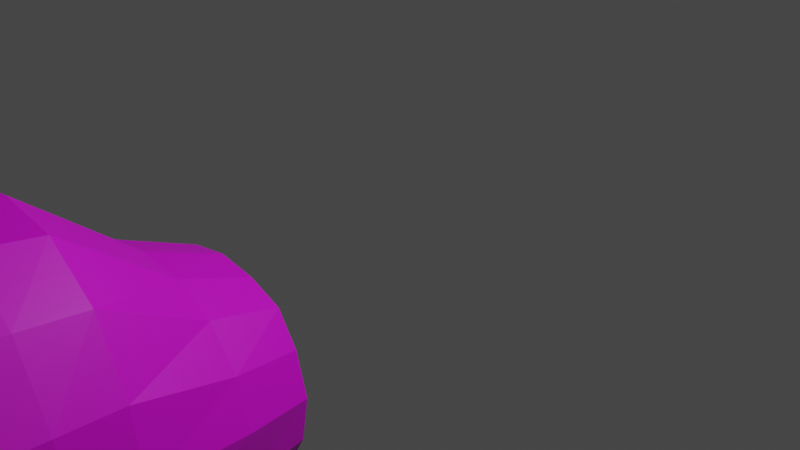 # Source: flightdeck.blend  (saved by Blender 2.93.21; exported with 4.5.12 LTS)
import bpy
from mathutils import Matrix  # noqa: F401  (used for matrix-valued properties, if any)

bpy.ops.wm.read_factory_settings(use_empty=True)
scene = bpy.context.scene
scene.name = 'Scene'

# ---- collections
col_collection = bpy.data.collections.new('Collection'); scene.collection.children.link(col_collection)

# ---- images (referenced by path relative to the original .blend; pixels are not part of the script)
import os
ASSET_DIR = os.environ.get("B2B_ASSET_DIR", "")  # directory of the original .blend (textures are referenced by path, not embedded)
HERE = os.path.dirname(os.path.abspath(__file__))  # packed textures are extracted next to this script under _unpacked/

def load_image(name, relpath, width, height, colorspace="sRGB"):
    """Load a texture the original file referenced (path relative to the .blend, or extracted next to this script)."""
    p = next((c for c in (os.path.join(HERE, relpath), os.path.join(ASSET_DIR, relpath)) if relpath and os.path.exists(c)), "")
    if p:
        img = bpy.data.images.load(p, check_existing=True)
        img.name = name
    else:  # same state as the original file: an image datablock whose file is absent (Cycles renders it pink)
        img = bpy.data.images.new(name, width, height)
        img.source = "FILE"
        img.filepath = "//" + (relpath or name)
    img.colorspace_settings.name = colorspace
    return img
img_flightdeck_paint_png = load_image('FlightDeck_paint.png', 'FlightDeck_paint.png', 1024, 1024, 'sRGB')

# ---- materials (node trees are filled in below, after node groups)
mat_material_001 = bpy.data.materials.new('Material.001')
mat_material_001.use_transparent_shadow = False

# ---- material node trees
mat_material_001.use_nodes = True; mat_material_001.node_tree.nodes.clear()
_N = mat_material_001.node_tree.nodes; _L = mat_material_001.node_tree.links
n0 = _N.new('ShaderNodeBsdfPrincipled'); n0.name = 'Principled BSDF'; n0.location = (10, 300)
n0.distribution = 'GGX'
n0.subsurface_method = 'BURLEY'
n0.inputs[3].default_value = 1.45
n0.inputs[27].default_value = (0.0, 0.0, 0.0, 1.0)
n0.inputs[28].default_value = 1.0
n1 = _N.new('ShaderNodeOutputMaterial'); n1.name = 'Material Output'; n1.location = (300, 300)
n2 = _N.new('ShaderNodeTexImage'); n2.name = 'Image Texture'; n2.location = (0, 0)
n2.image = img_flightdeck_paint_png
_L.new(n0.outputs[0], n1.inputs[0])
_L.new(n2.outputs[0], n0.inputs[0])
n1.is_active_output = True

# ---- world
world_world = bpy.data.worlds.new('World'); scene.world = world_world
world_world.use_nodes = True; world_world.node_tree.nodes.clear()
_N = world_world.node_tree.nodes; _L = world_world.node_tree.links
n0 = _N.new('ShaderNodeOutputWorld'); n0.name = 'World Output'; n0.location = (300, 300)
n1 = _N.new('ShaderNodeBackground'); n1.name = 'Background'; n1.location = (10, 300)
n1.inputs[0].default_value = (0.05088, 0.05088, 0.05088, 1.0)
_L.new(n1.outputs[0], n0.inputs[0])
n0.is_active_output = True
world_world.color = (0.05088, 0.05088, 0.05088)
world_world.use_sun_shadow = False
world_world.sun_shadow_jitter_overblur = 0.0

# ---- cameras
cam_camera = bpy.data.cameras.new('Camera')
cam_camera.clip_end = 100.0
cam_camera.ortho_scale = 7.314

# ---- lights
light_light = bpy.data.lights.new('Light', 'POINT')
light_light.transmission_factor = 0.0
light_light.energy = 1000.0
light_light.shadow_soft_size = 0.1
light_light.shadow_maximum_resolution = 0.006
light_light.use_absolute_resolution = True

# ---- meshes
me_obj0mesh = bpy.data.meshes.new('OBJ0Mesh')
me_obj0mesh.from_pydata([(0.0, -5.791, -0.028), (-0.683, -5.793, 1.655), (0.0, -5.793, 1.757), (-1.262, -5.793, 1.246), (0.0, -5.791, -0.028), (-1.652, -5.793, 0.592), (0.0, -5.791, -0.028), (-1.785, -5.793, -0.086), (0.0, -5.791, -0.028), (-1.639, -5.793, -0.829), (0.0, -5.791, -0.028), (-1.262, -5.793, -1.419), (0.0, -5.791, -0.028), (-0.687, -5.793, -1.834), (0.0, -5.791, -0.028), (0.0, -5.793, -1.971), (0.0, -5.791, -0.028), (0.0, -5.793, -1.971), (0.0, -5.791, -0.028), (0.687, -5.793, -1.834), (0.0, -5.791, -0.028), (1.262, -5.793, -1.419), (0.0, -5.791, -0.028), (1.639, -5.793, -0.829), (0.0, -5.791, -0.028), (1.785, -5.793, -0.086), (0.0, -5.791, -0.028), (1.652, -5.793, 0.592), (0.0, -5.791, -0.028), (1.262, -5.793, 1.246), (0.0, -5.791, -0.028), (0.683, -5.793, 1.655), (0.0, -5.791, -0.028), (0.0, -5.793, 1.757), (-0.658, -4.571, 1.534), (0.0, -4.571, 1.632), (0.0, -5.793, 1.757), (-0.683, -5.793, 1.655), (-1.224, -4.571, 1.152), (-1.262, -5.793, 1.246), (-1.586, -4.571, 0.513), (-1.652, -5.793, 0.592), (-1.711, -4.571, -0.138), (-1.785, -5.793, -0.086), (-1.573, -4.571, -0.875), (-1.639, -5.793, -0.829), (-1.205, -4.571, -1.441), (-1.262, -5.793, -1.419), (-0.705, -4.571, -1.848), (-0.687, -5.793, -1.834), (0.0, -4.571, -1.959), (0.0, -5.793, -1.971), (0.705, -4.571, -1.848), (0.0, -4.571, -1.959), (0.0, -5.793, -1.971), (0.687, -5.793, -1.834), (1.205, -4.571, -1.441), (1.262, -5.793, -1.419), (1.573, -4.571, -0.875), (1.639, -5.793, -0.829), (1.711, -4.571, -0.138), (1.785, -5.793, -0.086), (1.586, -4.571, 0.513), (1.652, -5.793, 0.592), (1.224, -4.571, 1.152), (1.262, -5.793, 1.246), (0.658, -4.571, 1.534), (0.683, -5.793, 1.655), (0.0, -4.571, 1.632), (0.0, -5.793, 1.757), (-0.638, -3.962, 1.435), (0.0, -3.962, 1.527), (0.0, -4.571, 1.632), (-0.658, -4.571, 1.534), (-1.165, -3.962, 1.06), (-1.224, -4.571, 1.152), (-1.489, -3.96, 0.428), (-1.586, -4.571, 0.513), (-1.613, -3.962, -0.211), (-1.711, -4.571, -0.138), (-1.501, -3.962, -0.902), (-1.573, -4.571, -0.875), (-1.136, -3.962, -1.471), (-1.205, -4.571, -1.441), (-0.615, -3.962, -1.848), (-0.705, -4.571, -1.848), (0.0, -3.96, -1.959), (0.0, -4.571, -1.959), (0.615, -3.962, -1.848), (0.0, -3.96, -1.959), (0.0, -4.571, -1.959), (0.705, -4.571, -1.848), (1.136, -3.962, -1.471), (1.205, -4.571, -1.441), (1.501, -3.962, -0.902), (1.573, -4.571, -0.875), (1.613, -3.962, -0.211), (1.711, -4.571, -0.138), (1.489, -3.96, 0.428), (1.586, -4.571, 0.513), (1.165, -3.962, 1.06), (1.224, -4.571, 1.152), (0.638, -3.962, 1.435), (0.658, -4.571, 1.534), (0.0, -3.962, 1.527), (0.0, -4.571, 1.632), (-0.48, -2.897, 0.606), (0.0, -2.897, 0.671), (0.0, -3.962, 1.527), (-0.638, -3.962, 1.435), (-0.921, -2.897, 0.415), (-1.165, -3.962, 1.06), (-1.231, -2.897, 0.04201), (-1.489, -3.96, 0.428), (-1.361, -2.897, -0.438), (-1.613, -3.962, -0.211), (-1.224, -2.897, -1.033), (-1.501, -3.962, -0.902), (-0.935, -2.897, -1.481), (-1.136, -3.962, -1.471), (-0.497, -2.897, -1.778), (-0.615, -3.962, -1.848), (0.0, -2.897, -1.869), (0.0, -3.96, -1.959), (0.497, -2.897, -1.778), (0.0, -2.897, -1.869), (0.0, -3.96, -1.959), (0.615, -3.962, -1.848), (0.935, -2.897, -1.481), (1.136, -3.962, -1.471), (1.224, -2.897, -1.033), (1.501, -3.962, -0.902), (1.361, -2.897, -0.438), (1.613, -3.962, -0.211), (1.231, -2.897, 0.04201), (1.489, -3.96, 0.428), (0.921, -2.897, 0.415), (1.165, -3.962, 1.06), (0.48, -2.897, 0.606), (0.638, -3.962, 1.435), (0.0, -2.897, 0.671), (0.0, -3.962, 1.527), (-0.415, -2.134, 0.309), (0.0, -2.134, 0.375), (0.0, -2.897, 0.671), (-0.48, -2.897, 0.606), (-0.783, -2.134, 0.165), (-0.921, -2.897, 0.415), (-1.0, -2.134, -0.157), (-1.231, -2.897, 0.04201), (-1.123, -2.134, -0.592), (-1.361, -2.897, -0.438), (-1.039, -2.134, -1.066), (-1.224, -2.897, -1.033), (-0.829, -2.134, -1.441), (-0.935, -2.897, -1.481), (-0.438, -2.134, -1.688), (-0.497, -2.897, -1.778), (0.0, -2.134, -1.764), (0.0, -2.897, -1.869), (0.438, -2.134, -1.688), (0.0, -2.134, -1.764), (0.0, -2.897, -1.869), (0.497, -2.897, -1.778), (0.829, -2.134, -1.441), (0.935, -2.897, -1.481), (1.039, -2.134, -1.066), (1.224, -2.897, -1.033), (1.123, -2.134, -0.592), (1.361, -2.897, -0.438), (1.0, -2.134, -0.157), (1.231, -2.897, 0.04201), (0.783, -2.134, 0.165), (0.921, -2.897, 0.415), (0.415, -2.134, 0.309), (0.48, -2.897, 0.606), (0.0, -2.134, 0.375), (0.0, -2.897, 0.671), (0.0, -2.134, 0.375), (-0.415, -2.134, 0.309), (0.0, -2.064, -0.509), (-0.783, -2.134, 0.165), (0.0, -2.064, -0.509), (-1.0, -2.134, -0.157), (0.0, -2.064, -0.509), (-1.123, -2.134, -0.592), (0.0, -2.064, -0.509), (-1.039, -2.134, -1.066), (0.0, -2.064, -0.509), (-0.829, -2.134, -1.441), (0.0, -2.064, -0.509), (-0.438, -2.134, -1.688), (0.0, -2.064, -0.509), (0.0, -2.064, -0.509), (0.0, -2.134, -1.764), (0.0, -2.064, -0.509), (0.0, -2.134, -1.764), (0.438, -2.134, -1.688), (0.0, -2.064, -0.509), (0.829, -2.134, -1.441), (0.0, -2.064, -0.509), (1.039, -2.134, -1.066), (0.0, -2.064, -0.509), (1.123, -2.134, -0.592), (1.0, -2.134, -0.157), (0.0, -2.064, -0.509), (0.783, -2.134, 0.165), (0.0, -2.064, -0.509), (0.415, -2.134, 0.309), (0.0, -2.064, -0.509), (0.0, -2.134, 0.375), (0.0, -2.064, -0.509)], [], [(0, 1, 2), (3, 1, 4), (5, 3, 6), (7, 5, 8), (9, 7, 10), (11, 9, 12), (13, 11, 14), (15, 13, 16), (17, 18, 19), (19, 20, 21), (21, 22, 23), (23, 24, 25), (26, 27, 25), (28, 29, 27), (30, 31, 29), (32, 33, 31), (34, 35, 36), (37, 34, 36), (38, 34, 37), (39, 38, 37), (40, 38, 39), (41, 40, 39), (42, 40, 41), (43, 42, 41), (44, 42, 43), (45, 44, 43), (46, 44, 45), (47, 46, 45), (48, 46, 47), (49, 48, 47), (50, 48, 49), (51, 50, 49), (52, 53, 54), (55, 52, 54), (56, 52, 55), (57, 56, 55), (56, 57, 58), (58, 57, 59), (58, 59, 60), (60, 59, 61), (60, 61, 62), (62, 61, 63), (62, 63, 64), (64, 63, 65), (66, 64, 65), (67, 66, 65), (68, 66, 67), (69, 68, 67), (70, 71, 72), (73, 70, 72), (74, 70, 73), (75, 74, 73), (76, 74, 75), (77, 76, 75), (78, 76, 77), (79, 78, 77), (80, 78, 79), (81, 80, 79), (82, 80, 81), (83, 82, 81), (84, 82, 83), (85, 84, 83), (86, 84, 85), (87, 86, 85), (88, 89, 90), (91, 88, 90), (92, 88, 91), (93, 92, 91), (92, 93, 94), (94, 93, 95), (94, 95, 96), (96, 95, 97), (96, 97, 98), (98, 97, 99), (98, 99, 100), (100, 99, 101), (102, 100, 101), (103, 102, 101), (104, 102, 103), (105, 104, 103), (106, 107, 108), (109, 106, 108), (110, 106, 109), (111, 110, 109), (112, 110, 111), (113, 112, 111), (114, 112, 113), (115, 114, 113), (116, 114, 115), (117, 116, 115), (118, 116, 117), (119, 118, 117), (120, 118, 119), (121, 120, 119), (122, 120, 121), (123, 122, 121), (124, 125, 126), (124, 126, 127), (128, 124, 127), (129, 128, 127), (128, 129, 130), (130, 129, 131), (130, 131, 132), (132, 131, 133), (132, 133, 134), (134, 133, 135), (136, 134, 135), (136, 135, 137), (138, 136, 137), (139, 138, 137), (140, 138, 139), (141, 140, 139), (142, 143, 144), (145, 142, 144), (146, 142, 145), (147, 146, 145), (148, 146, 147), (149, 148, 147), (150, 148, 149), (151, 150, 149), (152, 150, 151), (153, 152, 151), (154, 152, 153), (155, 154, 153), (156, 154, 155), (157, 156, 155), (158, 156, 157), (159, 158, 157), (160, 161, 162), (163, 160, 162), (164, 160, 163), (165, 164, 163), (164, 165, 166), (166, 165, 167), (166, 167, 168), (168, 167, 169), (168, 169, 170), (170, 169, 171), (170, 171, 172), (172, 171, 173), (174, 172, 173), (175, 174, 173), (176, 174, 175), (177, 176, 175), (178, 179, 180), (179, 181, 182), (181, 183, 184), (183, 185, 186), (185, 187, 188), (187, 189, 190), (189, 191, 192), (193, 191, 194), (195, 196, 197), (198, 197, 199), (200, 199, 201), (202, 201, 203), (204, 205, 203), (206, 207, 204), (208, 209, 206), (210, 211, 208)])
_uv = me_obj0mesh.uv_layers.new(name='UVMap')
_uv.uv.foreach_set('vector', [0.9995, 0.5106, 1.0, 0.8792, 1.0, 1.0, 1.0, 0.7553, 1.0, 0.8792, 0.9995, 0.5106, 1.0, 0.6222, 1.0, 0.7553, 0.9995, 0.5106, 1.0, 0.5013, 1.0, 0.6222, 0.9995, 0.5106, 1.0, 0.3688, 1.0, 0.5013, 0.9995, 0.5106, 1.0, 0.2466, 1.0, 0.3688, 0.9995, 0.5106, 1.0, 0.1224, 1.0, 0.2466, 0.9995, 0.5106, 1.0, 0.0, 1.0, 0.1224, 0.9995, 0.5106, 1.0, 0.0, 0.9995, 0.5106, 1.0, 0.1224, 1.0, 0.1224, 0.9995, 0.5106, 1.0, 0.2466, 1.0, 0.2466, 0.9995, 0.5106, 1.0, 0.3688, 1.0, 0.3688, 0.9995, 0.5106, 1.0, 0.5013, 0.9995, 0.5106, 1.0, 0.6222, 1.0, 0.5013, 0.9995, 0.5106, 1.0, 0.7553, 1.0, 0.6222, 0.9995, 0.5106, 1.0, 0.8792, 1.0, 0.7553, 0.9995, 0.5106, 1.0, 1.0, 1.0, 0.8792, 0.6722, 0.8557, 0.6722, 0.972, 1.0, 1.0, 1.0, 0.8792, 0.6722, 0.8557, 1.0, 1.0, 0.6722, 0.7363, 0.6722, 0.8557, 1.0, 0.8792, 1.0, 0.7553, 0.6722, 0.7363, 1.0, 0.8792, 0.6722, 0.608, 0.6722, 0.7363, 1.0, 0.7553, 1.0, 0.6222, 0.6722, 0.608, 1.0, 0.7553, 0.6722, 0.492, 0.6722, 0.608, 1.0, 0.6222, 1.0, 0.5013, 0.6722, 0.492, 1.0, 0.6222, 0.6722, 0.3608, 0.6722, 0.492, 1.0, 0.5013, 1.0, 0.3688, 0.6722, 0.3608, 1.0, 0.5013, 0.6722, 0.2427, 0.6722, 0.3608, 1.0, 0.3688, 1.0, 0.2466, 0.6722, 0.2427, 1.0, 0.3688, 0.6722, 0.1301, 0.6722, 0.2427, 1.0, 0.2466, 1.0, 0.1224, 0.6722, 0.1301, 1.0, 0.2466, 0.6722, 0.005295, 0.6722, 0.1301, 1.0, 0.1224, 1.0, 0.0, 0.6722, 0.005295, 1.0, 0.1224, 0.6722, 0.1301, 0.6722, 0.005295, 1.0, 0.0, 1.0, 0.1224, 0.6722, 0.1301, 1.0, 0.0, 0.6722, 0.2427, 0.6722, 0.1301, 1.0, 0.1224, 1.0, 0.2466, 0.6722, 0.2427, 1.0, 0.1224, 0.6722, 0.2427, 1.0, 0.2466, 0.6722, 0.3608, 0.6722, 0.3608, 1.0, 0.2466, 1.0, 0.3688, 0.6722, 0.3608, 1.0, 0.3688, 0.6722, 0.492, 0.6722, 0.492, 1.0, 0.3688, 1.0, 0.5013, 0.6722, 0.492, 1.0, 0.5013, 0.6722, 0.608, 0.6722, 0.608, 1.0, 0.5013, 1.0, 0.6222, 0.6722, 0.608, 1.0, 0.6222, 0.6722, 0.7363, 0.6722, 0.7363, 1.0, 0.6222, 1.0, 0.7553, 0.6722, 0.8557, 0.6722, 0.7363, 1.0, 0.7553, 1.0, 0.8792, 0.6722, 0.8557, 1.0, 0.7553, 0.6722, 0.972, 0.6722, 0.8557, 1.0, 0.8792, 1.0, 1.0, 0.6722, 0.972, 1.0, 0.8792, 0.509, 0.8299, 0.509, 0.9427, 0.6722, 0.972, 0.6722, 0.8557, 0.509, 0.8299, 0.6722, 0.972, 0.509, 0.7169, 0.509, 0.8299, 0.6722, 0.8557, 0.6722, 0.7363, 0.509, 0.7169, 0.6722, 0.8557, 0.5086, 0.5927, 0.509, 0.7169, 0.6722, 0.7363, 0.6722, 0.608, 0.5086, 0.5927, 0.6722, 0.7363, 0.509, 0.479, 0.5086, 0.5927, 0.6722, 0.608, 0.6722, 0.492, 0.509, 0.479, 0.6722, 0.608, 0.509, 0.3566, 0.509, 0.479, 0.6722, 0.492, 0.6722, 0.3608, 0.509, 0.3566, 0.6722, 0.492, 0.509, 0.2384, 0.509, 0.3566, 0.6722, 0.3608, 0.6722, 0.2427, 0.509, 0.2384, 0.6722, 0.3608, 0.509, 0.1259, 0.509, 0.2384, 0.6722, 0.2427, 0.6722, 0.1301, 0.509, 0.1259, 0.6722, 0.2427, 0.5086, 0.01669, 0.509, 0.1259, 0.6722, 0.1301, 0.6722, 0.005295, 0.5086, 0.01669, 0.6722, 0.1301, 0.509, 0.1259, 0.5086, 0.01669, 0.6722, 0.005295, 0.6722, 0.1301, 0.509, 0.1259, 0.6722, 0.005295, 0.509, 0.2384, 0.509, 0.1259, 0.6722, 0.1301, 0.6722, 0.2427, 0.509, 0.2384, 0.6722, 0.1301, 0.509, 0.2384, 0.6722, 0.2427, 0.509, 0.3566, 0.509, 0.3566, 0.6722, 0.2427, 0.6722, 0.3608, 0.509, 0.3566, 0.6722, 0.3608, 0.509, 0.479, 0.509, 0.479, 0.6722, 0.3608, 0.6722, 0.492, 0.509, 0.479, 0.6722, 0.492, 0.5086, 0.5927, 0.5086, 0.5927, 0.6722, 0.492, 0.6722, 0.608, 0.5086, 0.5927, 0.6722, 0.608, 0.509, 0.7169, 0.509, 0.7169, 0.6722, 0.608, 0.6722, 0.7363, 0.509, 0.8299, 0.509, 0.7169, 0.6722, 0.7363, 0.6722, 0.8557, 0.509, 0.8299, 0.6722, 0.7363, 0.509, 0.9427, 0.509, 0.8299, 0.6722, 0.8557, 0.6722, 0.972, 0.509, 0.9427, 0.6722, 0.8557, 0.2234, 0.6939, 0.2234, 0.7787, 0.509, 0.9427, 0.509, 0.8299, 0.2234, 0.6939, 0.509, 0.9427, 0.2234, 0.6099, 0.2234, 0.6939, 0.509, 0.8299, 0.509, 0.7169, 0.2234, 0.6099, 0.509, 0.8299, 0.2234, 0.5252, 0.2234, 0.6099, 0.509, 0.7169, 0.5086, 0.5927, 0.2234, 0.5252, 0.509, 0.7169, 0.2234, 0.4382, 0.2234, 0.5252, 0.5086, 0.5927, 0.509, 0.479, 0.2234, 0.4382, 0.5086, 0.5927, 0.2234, 0.3314, 0.2234, 0.4382, 0.509, 0.479, 0.509, 0.3566, 0.2234, 0.3314, 0.509, 0.479, 0.2234, 0.2382, 0.2234, 0.3314, 0.509, 0.3566, 0.509, 0.2384, 0.2234, 0.2382, 0.509, 0.3566, 0.2234, 0.1458, 0.2234, 0.2382, 0.509, 0.2384, 0.509, 0.1259, 0.2234, 0.1458, 0.509, 0.2384, 0.2234, 0.0574, 0.2234, 0.1458, 0.509, 0.1259, 0.5086, 0.01669, 0.2234, 0.0574, 0.509, 0.1259, 0.2234, 0.1458, 0.2234, 0.0574, 0.5086, 0.01669, 0.2234, 0.1458, 0.5086, 0.01669, 0.509, 0.1259, 0.2234, 0.2382, 0.2234, 0.1458, 0.509, 0.1259, 0.509, 0.2384, 0.2234, 0.2382, 0.509, 0.1259, 0.2234, 0.2382, 0.509, 0.2384, 0.2234, 0.3314, 0.2234, 0.3314, 0.509, 0.2384, 0.509, 0.3566, 0.2234, 0.3314, 0.509, 0.3566, 0.2234, 0.4382, 0.2234, 0.4382, 0.509, 0.3566, 0.509, 0.479, 0.2234, 0.4382, 0.509, 0.479, 0.2234, 0.5252, 0.2234, 0.5252, 0.509, 0.479, 0.5086, 0.5927, 0.2234, 0.6099, 0.2234, 0.5252, 0.5086, 0.5927, 0.2234, 0.6099, 0.5086, 0.5927, 0.509, 0.7169, 0.2234, 0.6939, 0.2234, 0.6099, 0.509, 0.7169, 0.509, 0.8299, 0.2234, 0.6939, 0.509, 0.7169, 0.2234, 0.7787, 0.2234, 0.6939, 0.509, 0.8299, 0.509, 0.9427, 0.2234, 0.7787, 0.509, 0.8299, 0.01871, 0.6263, 0.01871, 0.6997, 0.2234, 0.7787, 0.2234, 0.6939, 0.01871, 0.6263, 0.2234, 0.7787, 0.01871, 0.557, 0.01871, 0.6263, 0.2234, 0.6939, 0.2234, 0.6099, 0.01871, 0.557, 0.2234, 0.6939, 0.01871, 0.4891, 0.01871, 0.557, 0.2234, 0.6099, 0.2234, 0.5252, 0.01871, 0.4891, 0.2234, 0.6099, 0.01871, 0.4101, 0.01871, 0.4891, 0.2234, 0.5252, 0.2234, 0.4382, 0.01871, 0.4101, 0.2234, 0.5252, 0.01871, 0.326, 0.01871, 0.4101, 0.2234, 0.4382, 0.2234, 0.3314, 0.01871, 0.326, 0.2234, 0.4382, 0.01871, 0.2508, 0.01871, 0.326, 0.2234, 0.3314, 0.2234, 0.2382, 0.01871, 0.2508, 0.2234, 0.3314, 0.01871, 0.1699, 0.01871, 0.2508, 0.2234, 0.2382, 0.2234, 0.1458, 0.01871, 0.1699, 0.2234, 0.2382, 0.01871, 0.09219, 0.01871, 0.1699, 0.2234, 0.1458, 0.2234, 0.0574, 0.01871, 0.09219, 0.2234, 0.1458, 0.01871, 0.1699, 0.01871, 0.09219, 0.2234, 0.0574, 0.2234, 0.1458, 0.01871, 0.1699, 0.2234, 0.0574, 0.01871, 0.2508, 0.01871, 0.1699, 0.2234, 0.1458, 0.2234, 0.2382, 0.01871, 0.2508, 0.2234, 0.1458, 0.01871, 0.2508, 0.2234, 0.2382, 0.01871, 0.326, 0.01871, 0.326, 0.2234, 0.2382, 0.2234, 0.3314, 0.01871, 0.326, 0.2234, 0.3314, 0.01871, 0.4101, 0.01871, 0.4101, 0.2234, 0.3314, 0.2234, 0.4382, 0.01871, 0.4101, 0.2234, 0.4382, 0.01871, 0.4891, 0.01871, 0.4891, 0.2234, 0.4382, 0.2234, 0.5252, 0.01871, 0.4891, 0.2234, 0.5252, 0.01871, 0.557, 0.01871, 0.557, 0.2234, 0.5252, 0.2234, 0.6099, 0.01871, 0.6263, 0.01871, 0.557, 0.2234, 0.6099, 0.2234, 0.6939, 0.01871, 0.6263, 0.2234, 0.6099, 0.01871, 0.6997, 0.01871, 0.6263, 0.2234, 0.6939, 0.2234, 0.7787, 0.01871, 0.6997, 0.2234, 0.6939, 0.01871, 0.6997, 0.01871, 0.6263, 0.0, 0.4265, 0.01871, 0.6263, 0.01871, 0.557, 0.0, 0.4265, 0.01871, 0.557, 0.01871, 0.4891, 0.0, 0.4265, 0.01871, 0.4891, 0.01871, 0.4101, 0.0, 0.4265, 0.01871, 0.4101, 0.01871, 0.326, 0.0, 0.4265, 0.01871, 0.326, 0.01871, 0.2508, 0.0, 0.4265, 0.01871, 0.2508, 0.01871, 0.1699, 0.0, 0.4265, 0.0, 0.4265, 0.01871, 0.1699, 0.01871, 0.09219, 0.0, 0.4265, 0.01871, 0.09219, 0.01871, 0.1699, 0.0, 0.4265, 0.01871, 0.1699, 0.01871, 0.2508, 0.0, 0.4265, 0.01871, 0.2508, 0.01871, 0.326, 0.0, 0.4265, 0.01871, 0.326, 0.01871, 0.4101, 0.01871, 0.4891, 0.0, 0.4265, 0.01871, 0.4101, 0.01871, 0.557, 0.0, 0.4265, 0.01871, 0.4891, 0.01871, 0.6263, 0.0, 0.4265, 0.01871, 0.557, 0.01871, 0.6997, 0.0, 0.4265, 0.01871, 0.6263])
me_obj0mesh.materials.append(mat_material_001)
me_obj0mesh.use_remesh_fix_poles = True
me_obj0mesh.use_remesh_preserve_attributes = False
me_obj0mesh.update()

# ---- objects
ob_light = bpy.data.objects.new('Light', light_light)
ob_camera = bpy.data.objects.new('Camera', cam_camera)
ob_obj0 = bpy.data.objects.new('OBJ0', me_obj0mesh)

# ---- transforms, parenting, visibility, modifiers, constraints
ob_light.location = (4.076, 1.005, 5.904)
ob_light.rotation_euler = (0.6503, 0.05522, 1.866)
ob_light.lock_rotations_4d = False
ob_light.empty_display_type = 'ARROWS'
ob_light.color = (0.0, 0.0, 0.0, 0.0)
ob_light.lineart.crease_threshold = 0.0
ob_camera.location = (7.359, -6.926, 4.958)
ob_camera.rotation_euler = (1.109, 0.0, 0.8149)
ob_camera.lock_rotations_4d = False
ob_camera.empty_display_type = 'ARROWS'
ob_camera.color = (0.0, 0.0, 0.0, 0.0)
ob_camera.display_type = 'WIRE'
ob_camera.lineart.crease_threshold = 0.0
ob_obj0.location = (0.0, 0.0, 0.0)

# ---- collection membership
col_collection.objects.link(ob_light)
col_collection.objects.link(ob_camera)
col_collection.objects.link(ob_obj0)

# ---- scene / render settings (as saved in the file)
scene.camera = ob_camera
scene.frame_start = 1; scene.frame_end = 250; scene.frame_set(1)
scene.render.engine = 'BLENDER_EEVEE_NEXT'
scene.cycles.use_denoising = False
scene.cycles.samples = 128
scene.cycles.sampling_pattern = 'TABULATED_SOBOL'
scene.cycles.use_adaptive_sampling = False
scene.cycles.use_light_tree = False
scene.view_settings.view_transform = 'Filmic'
bpy.context.view_layer.update()
